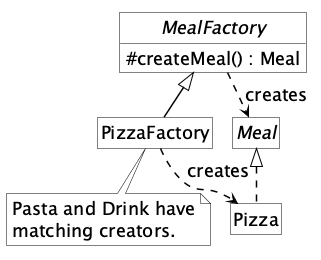

The diagram above was rendered by PlantUML. Its source (embedded in the PNG):
@startuml
!pragma layout smetana
skinparam monochrome true
skinparam backgroundColor white
skinparam shadowing false
skinparam roundcorner 0
skinparam defaultFontName SansSerif
skinparam defaultFontSize 18
skinparam defaultFontColor black
skinparam ArrowColor black
skinparam ArrowThickness 1.5
skinparam classAttributeIconSize 0
skinparam classBackgroundColor white
skinparam classBorderColor black
skinparam noteBackgroundColor white
skinparam noteBorderColor black
skinparam noteFontSize 18
skinparam nodesep 20
skinparam ranksep 20
hide circle
hide empty members
abstract class MealFactory {
  #createMeal() : Meal
}
class PizzaFactory
interface Meal
class Pizza
MealFactory <|-- PizzaFactory
Meal <|.. Pizza
MealFactory ..> Meal : creates
PizzaFactory ..> Pizza : creates
note bottom of PizzaFactory
Pasta and Drink have
matching creators.
end note
@enduml